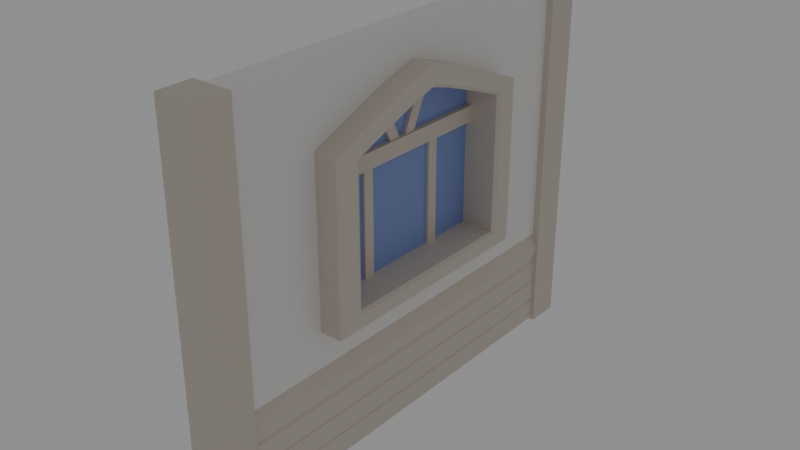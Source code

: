 # Source: Window03_house01.blend  (saved by Blender 2.90.8; exported with 4.5.12 LTS)
import bpy
from mathutils import Matrix  # noqa: F401  (used for matrix-valued properties, if any)

bpy.ops.wm.read_factory_settings(use_empty=True)
scene = bpy.context.scene
scene.name = 'Scene'

# ---- collections
col_collection = bpy.data.collections.new('Collection'); scene.collection.children.link(col_collection)

# ---- materials (node trees are filled in below, after node groups)
mat_cream_house01 = bpy.data.materials.new('Cream_House01')
mat_cream_house01.alpha_threshold = 0.0
mat_cream_house01.use_transparent_shadow = False
mat_cream_house01.line_color = (0.0, 0.0, 0.0, 1.0)
mat_lightbrown_house01 = bpy.data.materials.new('LightBrown_House01')
mat_lightbrown_house01.use_transparent_shadow = False
mat_window_house01 = bpy.data.materials.new('Window_House01')
mat_window_house01.use_transparent_shadow = False

# ---- material node trees
mat_cream_house01.use_nodes = True; mat_cream_house01.node_tree.nodes.clear()
_N = mat_cream_house01.node_tree.nodes; _L = mat_cream_house01.node_tree.links
n0 = _N.new('ShaderNodeOutputMaterial'); n0.name = 'Material Output'; n0.location = (300, 300)
n1 = _N.new('ShaderNodeBsdfPrincipled'); n1.name = 'Principled BSDF'; n1.location = (10, 300)
n1.distribution = 'GGX'
n1.subsurface_method = 'BURLEY'
n1.inputs[0].default_value = (0.8714, 0.8632, 0.8469, 1.0)
n1.inputs[2].default_value = 0.4
n1.inputs[3].default_value = 1.45
n1.inputs[27].default_value = (0.0, 0.0, 0.0, 1.0)
n1.inputs[28].default_value = 1.0
_L.new(n1.outputs[0], n0.inputs[0])
n0.is_active_output = True
mat_lightbrown_house01.use_nodes = True; mat_lightbrown_house01.node_tree.nodes.clear()
_N = mat_lightbrown_house01.node_tree.nodes; _L = mat_lightbrown_house01.node_tree.links
n0 = _N.new('ShaderNodeBsdfPrincipled'); n0.name = 'Principled BSDF'; n0.location = (10, 300)
n0.distribution = 'GGX'
n0.subsurface_method = 'BURLEY'
n0.inputs[0].default_value = (0.6724, 0.5906, 0.5149, 1.0)
n0.inputs[3].default_value = 1.45
n0.inputs[27].default_value = (0.0, 0.0, 0.0, 1.0)
n0.inputs[28].default_value = 1.0
n1 = _N.new('ShaderNodeOutputMaterial'); n1.name = 'Material Output'; n1.location = (300, 300)
_L.new(n0.outputs[0], n1.inputs[0])
n1.is_active_output = True
mat_window_house01.use_nodes = True; mat_window_house01.node_tree.nodes.clear()
_N = mat_window_house01.node_tree.nodes; _L = mat_window_house01.node_tree.links
n0 = _N.new('ShaderNodeBsdfPrincipled'); n0.name = 'Principled BSDF'; n0.location = (10, 300)
n0.distribution = 'GGX'
n0.subsurface_method = 'BURLEY'
n0.inputs[0].default_value = (0.2086, 0.3278, 0.6654, 1.0)
n0.inputs[3].default_value = 1.45
n0.inputs[27].default_value = (0.0, 0.0, 0.0, 1.0)
n0.inputs[28].default_value = 1.0
n1 = _N.new('ShaderNodeOutputMaterial'); n1.name = 'Material Output'; n1.location = (300, 300)
_L.new(n0.outputs[0], n1.inputs[0])
n1.is_active_output = True

# ---- world
world_world = bpy.data.worlds.new('World'); scene.world = world_world
world_world.use_nodes = True; world_world.node_tree.nodes.clear()
_N = world_world.node_tree.nodes; _L = world_world.node_tree.links
n0 = _N.new('ShaderNodeOutputWorld'); n0.name = 'World Output'; n0.location = (300, 300)
n1 = _N.new('ShaderNodeBackground'); n1.name = 'Background'; n1.location = (10, 300)
n1.inputs[0].default_value = (0.2529, 0.2529, 0.2529, 1.0)
_L.new(n1.outputs[0], n0.inputs[0])
n0.is_active_output = True
world_world.color = (0.05088, 0.05088, 0.05088)
world_world.use_sun_shadow = False
world_world.sun_shadow_jitter_overblur = 0.0

# ---- meshes
me_cube_016 = bpy.data.meshes.new('Cube.016')
me_cube_016.from_pydata([(-0.05107, -0.1753, 0.7551), (-0.05107, -0.4201, 1.274), (-0.05107, -0.05493, 0.7551), (-0.05107, -0.3029, 1.302), (0.05108, -0.1753, 0.7551), (0.05108, -0.4201, 1.274), (0.05108, -0.05493, 0.7551), (0.05108, -0.3029, 1.302), (-0.05107, 0.1181, 0.7551), (-0.05107, 0.3629, 1.274), (-0.05107, -0.00224, 0.7551), (-0.05107, 0.2458, 1.302), (0.05108, 0.1181, 0.7551), (0.05108, 0.3629, 1.274), (0.05108, -0.00224, 0.7551), (0.05108, 0.2458, 1.302), (0.002778, 0.009223, -0.659), (0.002778, 0.009223, 1.519), (0.002778, 1.25, -0.659), (0.002778, 1.25, 1.057), (0.002778, -1.231, -0.659), (0.002778, -1.231, 1.057), (0.002778, -0.346, 1.415), (0.002778, -0.7483, 1.259), (0.002778, -0.351, -0.659), (0.002778, -0.7547, -0.659), (0.002778, 0.7667, 1.259), (0.002778, 0.3644, 1.415), (0.002778, 0.7732, -0.659), (0.002778, 0.3695, -0.659), (-0.1449, 0.009223, 1.309), (-0.1449, 0.009223, -0.4679), (-0.1449, -0.6066, 1.101), (-0.1449, -0.7875, -0.4679), (-0.1449, -0.2152, 1.245), (-0.1449, -0.3665, -0.4679), (-0.1449, 0.2337, 1.245), (-0.1449, 0.3849, -0.4679), (-0.1449, 0.6251, 1.101), (-0.1449, 0.806, -0.4679), (-0.1449, -0.9573, -0.4679), (-0.1449, -0.9573, 0.961), (-0.1449, 0.9758, 0.961), (-0.1449, 0.9758, -0.4679), (-0.3882, -1.001, -0.498), (-0.3596, -0.9573, -0.4679), (-0.3882, -1.001, 0.9762), (-0.3596, -0.9573, 0.961), (-0.3882, 1.019, -0.498), (-0.3596, 0.9758, -0.4679), (-0.3882, 1.019, 0.9762), (-0.3596, 0.9758, 0.961), (-0.3596, 0.009223, 1.519), (-0.3882, 0.009223, 1.488), (-0.3882, 0.009223, -0.4976), (-0.3596, 0.009223, -0.4679), (-0.3882, -0.3641, -0.4977), (-0.3596, -0.3665, -0.4679), (-0.3596, -0.7875, -0.4679), (-0.3882, -0.7824, -0.4978), (-0.3882, -0.6284, 1.125), (-0.3596, -0.6066, 1.101), (-0.3596, -0.2152, 1.245), (-0.3882, -0.2348, 1.271), (-0.3882, 0.2532, 1.271), (-0.3596, 0.2337, 1.245), (-0.3596, 0.6251, 1.101), (-0.3882, 0.6468, 1.125), (-0.3882, 0.8008, -0.4978), (-0.3596, 0.806, -0.4679), (-0.3596, 0.3849, -0.4679), (-0.3882, 0.3825, -0.4977), (-0.3882, -0.7598, -0.6292), (-0.3596, -0.7547, -0.659), (-0.3596, -1.231, -0.659), (-0.3882, -1.188, -0.629), (-0.3596, -1.231, 1.057), (-0.3882, -1.188, 1.041), (-0.3882, 0.7448, 1.235), (-0.3596, 0.7667, 1.259), (-0.3596, 1.25, 1.057), (-0.3882, 1.206, 1.041), (-0.3596, 1.25, -0.659), (-0.3882, 1.207, -0.629), (-0.3882, 0.3719, -0.6293), (-0.3596, 0.3695, -0.659), (-0.3596, 0.009223, -0.659), (-0.3882, 0.009223, -0.6294), (-0.3596, -0.351, -0.659), (-0.3882, -0.3534, -0.6293), (-0.3882, -0.3263, 1.389), (-0.3596, -0.346, 1.415), (-0.3882, 0.009223, 1.34), (-0.3596, 0.009223, 1.309), (-0.3596, -0.7483, 1.259), (-0.3882, -0.7264, 1.235), (-0.3596, 0.3644, 1.415), (-0.3882, 0.3448, 1.389), (-0.3596, 0.7732, -0.659), (-0.3882, 0.7783, -0.6292), (-0.002766, 0.009223, -0.659), (-0.002766, 0.009223, 1.519), (-0.002766, 1.25, -0.659), (-0.002766, 1.25, 1.057), (-0.002766, -1.231, -0.659), (-0.002766, -1.231, 1.057), (-0.002766, -0.346, 1.415), (-0.002766, -0.7483, 1.259), (-0.002766, -0.351, -0.659), (-0.002766, -0.7547, -0.659), (-0.002766, 0.7667, 1.259), (-0.002766, 0.3644, 1.415), (-0.002766, 0.7732, -0.659), (-0.002766, 0.3695, -0.659), (0.145, 0.009223, 1.309), (0.145, 0.009223, -0.4679), (0.145, -0.6066, 1.101), (0.145, -0.7875, -0.4679), (0.145, -0.2152, 1.245), (0.145, -0.3665, -0.4679), (0.145, 0.2337, 1.245), (0.145, 0.3849, -0.4679), (0.145, 0.6251, 1.101), (0.145, 0.806, -0.4679), (0.145, -0.9573, -0.4679), (0.145, -0.9573, 0.961), (0.145, 0.9758, 0.961), (0.145, 0.9758, -0.4679), (0.3882, -1.001, -0.498), (0.3596, -0.9573, -0.4679), (0.3882, -1.001, 0.9762), (0.3596, -0.9573, 0.961), (0.3882, 1.019, -0.498), (0.3596, 0.9758, -0.4679), (0.3882, 1.019, 0.9762), (0.3596, 0.9758, 0.961), (0.3596, 0.009223, 1.519), (0.3882, 0.009223, 1.488), (0.3882, 0.009223, -0.4976), (0.3596, 0.009223, -0.4679), (0.3882, -0.3641, -0.4977), (0.3596, -0.3665, -0.4679), (0.3596, -0.7875, -0.4679), (0.3882, -0.7824, -0.4978), (0.3882, -0.6284, 1.125), (0.3596, -0.6066, 1.101), (0.3596, -0.2152, 1.245), (0.3882, -0.2348, 1.271), (0.3882, 0.2532, 1.271), (0.3596, 0.2337, 1.245), (0.3596, 0.6251, 1.101), (0.3882, 0.6468, 1.125), (0.3882, 0.8008, -0.4978), (0.3596, 0.806, -0.4679), (0.3596, 0.3849, -0.4679), (0.3882, 0.3825, -0.4977), (0.3882, -0.7598, -0.6292), (0.3596, -0.7547, -0.659), (0.3596, -1.231, -0.659), (0.3882, -1.188, -0.629), (0.3596, -1.231, 1.057), (0.3882, -1.188, 1.041), (0.3882, 0.7448, 1.235), (0.3596, 0.7667, 1.259), (0.3596, 1.25, 1.057), (0.3882, 1.206, 1.041), (0.3596, 1.25, -0.659), (0.3882, 1.207, -0.629), (0.3882, 0.3719, -0.6293), (0.3596, 0.3695, -0.659), (0.3596, 0.009223, -0.659), (0.3882, 0.009223, -0.6294), (0.3596, -0.351, -0.659), (0.3882, -0.3534, -0.6293), (0.3882, -0.3263, 1.389), (0.3596, -0.346, 1.415), (0.3882, 0.009223, 1.34), (0.3596, 0.009223, 1.309), (0.3596, -0.7483, 1.259), (0.3882, -0.7264, 1.235), (0.3596, 0.3644, 1.415), (0.3882, 0.3448, 1.389), (0.3596, 0.7732, -0.659), (0.3882, 0.7783, -0.6292), (-0.04371, -0.5392, -0.5861), (-0.04371, -0.5392, 0.7038), (-0.04371, -0.424, -0.5861), (-0.04371, -0.424, 0.7038), (0.04372, -0.5392, -0.5861), (0.04372, -0.5392, 0.7038), (0.04372, -0.424, -0.5861), (0.04372, -0.424, 0.7038), (-0.04371, 0.482, -0.5861), (-0.04371, 0.482, 0.7038), (-0.04371, 0.3669, -0.5861), (-0.04371, 0.3669, 0.7038), (0.04372, 0.482, -0.5861), (0.04372, 0.482, 0.7038), (0.04372, 0.3669, -0.5861), (0.04372, 0.3669, 0.7038), (-0.07036, -1.055, 0.6243), (-0.07036, -1.055, 0.7886), (-0.07036, 0.9981, 0.6243), (-0.07036, 0.9981, 0.7886), (0.07037, -1.055, 0.6243), (0.07037, -1.055, 0.7886), (0.07037, 0.9981, 0.6243), (0.07037, 0.9981, 0.7886), (-0.009566, -1.135, -0.5553), (-0.009566, -1.135, 1.403), (-0.009566, 1.077, -0.5553), (-0.009566, 1.077, 1.403), (0.01273, -1.135, -0.5553), (0.01273, -1.135, 1.403), (0.01273, 1.077, -0.5553), (0.01273, 1.077, 1.403), (0.002778, 0.009223, -0.659), (0.002778, 0.009223, 1.519), (0.002778, 1.25, -0.659), (0.002778, 1.25, 1.057), (0.002778, -1.231, -0.659), (0.002778, -1.231, 1.057), (0.002778, -0.346, 1.415), (0.002778, -0.7483, 1.259), (0.002778, -0.351, -0.659), (0.002778, -0.7547, -0.659), (0.002778, 0.7667, 1.259), (0.002778, 0.3644, 1.415), (0.002778, 0.7732, -0.659), (0.002778, 0.3695, -0.659), (-0.002766, 0.009223, -0.659), (-0.002766, 0.009223, 1.519), (-0.002766, 1.25, -0.659), (-0.002766, 1.25, 1.057), (-0.002766, -1.231, -0.659), (-0.002766, -1.231, 1.057), (-0.002766, -0.346, 1.415), (-0.002766, -0.7483, 1.259), (-0.002766, -0.351, -0.659), (-0.002766, -0.7547, -0.659), (-0.002766, 0.7667, 1.259), (-0.002766, 0.3644, 1.415), (-0.002766, 0.7732, -0.659), (-0.002766, 0.3695, -0.659), (-0.13, -2.213, -2.075), (-0.13, -2.213, 1.83), (0.13, -2.213, -2.075), (0.13, -2.213, 1.83), (-0.13, -2.213, -1.03), (0.13, -2.213, -1.03), (-0.13, -2.213, -1.366), (0.13, -2.213, -1.366), (0.1831, -2.213, -1.193), (-0.1831, -2.213, -1.193), (-0.1485, -2.213, -1.366), (0.1485, -2.213, -1.366), (-0.13, 2.155, -2.075), (-0.13, 2.155, 1.83), (0.13, 2.155, -2.075), (0.13, 2.155, 1.83), (-0.13, 2.155, -1.03), (0.13, 2.155, -1.03), (-0.13, 2.155, -1.366), (0.13, 2.155, -1.366), (0.1831, 2.155, -1.193), (-0.1831, 2.155, -1.193), (-0.1485, 2.155, -1.366), (0.1485, 2.155, -1.366), (0.13, -2.213, -1.603), (0.13, -2.213, -1.839), (0.13, 2.155, -1.603), (0.13, 2.155, -1.839), (-0.13, -2.213, -1.603), (-0.13, -2.213, -1.839), (-0.13, 2.155, -1.603), (-0.13, 2.155, -1.839), (0.1638, -2.213, -1.603), (0.1638, 2.155, -1.603), (0.1683, -2.213, -1.839), (0.1683, 2.155, -1.839), (0.1709, -2.213, -2.075), (0.1709, 2.155, -2.075), (0.1458, 2.155, -1.366), (0.1638, 2.155, -1.384), (0.1638, -2.213, -1.384), (0.1458, -2.213, -1.366), (0.1683, -2.213, -1.621), (0.1503, -2.213, -1.603), (0.1503, 2.155, -1.603), (0.1683, 2.155, -1.621), (0.1709, -2.213, -1.857), (0.1529, -2.213, -1.839), (0.1529, 2.155, -1.839), (0.1709, 2.155, -1.857), (-0.1491, -2.213, -1.603), (-0.1491, 2.155, -1.603), (-0.1535, -2.213, -1.839), (-0.1535, 2.155, -1.839), (-0.1635, -2.213, -2.075), (-0.1635, 2.155, -2.075), (-0.13, -2.213, -1.366), (-0.1491, -2.213, -1.388), (-0.1491, 2.155, -1.388), (-0.13, 2.155, -1.366), (-0.1318, -2.213, -1.603), (-0.1535, -2.213, -1.624), (-0.1535, 2.155, -1.624), (-0.1318, 2.155, -1.603), (-0.1417, -2.213, -1.839), (-0.1635, -2.213, -1.86), (-0.1635, 2.155, -1.86), (-0.1417, 2.155, -1.839), (0.13, 0.3644, 1.415), (0.13, 0.009223, 1.519), (0.13, -0.346, 1.415), (-0.13, 0.009223, 1.519), (-0.13, 0.3644, 1.415), (-0.13, -0.346, 1.415), (0.13, 0.7667, 1.259), (-0.13, 0.7667, 1.259), (0.13, -0.7483, 1.259), (-0.13, -0.7483, 1.259), (0.13, 1.25, 1.057), (0.13, -1.231, 1.057), (-0.13, 1.25, 1.057), (-0.13, -1.231, 1.057), (0.13, -1.231, -0.659), (0.13, 1.25, -0.659), (-0.13, 1.25, -0.4372), (-0.13, 1.25, -0.659), (-0.13, -1.231, -0.659), (0.13, 0.7732, -0.659), (-0.13, 0.7732, -0.659), (0.13, 0.3695, -0.659), (-0.13, 0.3695, -0.659), (0.13, 0.009223, -0.659), (-0.13, 0.009223, -0.659), (0.13, -0.351, -0.659), (-0.13, -0.351, -0.659), (0.13, -0.7547, -0.659), (-0.13, -0.7547, -0.659), (-0.2148, 2.118, -2.109), (-0.2148, 2.118, 1.846), (-0.2148, 2.482, -2.109), (-0.2148, 2.482, 1.846), (0.1994, 2.118, -2.109), (0.1994, 2.118, 1.846), (0.1994, 2.482, -2.109), (0.1994, 2.482, 1.846), (-0.2148, -2.118, -2.109), (-0.2148, -2.118, 1.846), (-0.2148, -2.482, -2.109), (-0.2148, -2.482, 1.846), (0.1994, -2.118, -2.109), (0.1994, -2.118, 1.846), (0.1994, -2.482, -2.109), (0.1994, -2.482, 1.846)], [], [(0, 1, 3, 2), (2, 3, 7, 6), (6, 7, 5, 4), (4, 5, 1, 0), (2, 6, 4, 0), (7, 3, 1, 5), (8, 10, 11, 9), (10, 14, 15, 11), (14, 12, 13, 15), (12, 8, 9, 13), (10, 8, 12, 14), (15, 13, 9, 11), (56, 54, 87, 89), (98, 28, 29, 85), (68, 48, 83, 99), (23, 94, 76, 21), (57, 58, 33, 35), (19, 80, 79, 26), (54, 71, 84, 87), (88, 24, 25, 73), (67, 64, 97, 78), (82, 18, 28, 98), (22, 91, 94, 23), (20, 21, 76, 74), (64, 92, 53, 97), (26, 79, 96, 27), (82, 80, 19, 18), (85, 29, 16, 86), (86, 16, 24, 88), (48, 50, 81, 83), (65, 66, 38, 36), (45, 47, 41, 40), (47, 61, 32, 41), (17, 52, 91, 22), (49, 69, 39, 43), (55, 57, 35, 31), (70, 55, 31, 37), (27, 96, 52, 17), (61, 62, 34, 32), (51, 49, 43, 42), (62, 93, 30, 34), (92, 63, 90, 53), (69, 70, 37, 39), (66, 51, 42, 38), (73, 25, 20, 74), (71, 68, 99, 84), (93, 65, 36, 30), (59, 56, 89, 72), (44, 59, 72, 75), (60, 46, 77, 95), (46, 44, 75, 77), (63, 60, 95, 90), (50, 67, 78, 81), (73, 74, 75, 72), (74, 76, 77, 75), (79, 80, 81, 78), (80, 82, 83, 81), (85, 86, 87, 84), (86, 88, 89, 87), (91, 52, 53, 90), (88, 73, 72, 89), (76, 94, 95, 77), (94, 91, 90, 95), (52, 96, 97, 53), (96, 79, 78, 97), (82, 98, 99, 83), (98, 85, 84, 99), (59, 44, 45, 58), (44, 46, 47, 45), (67, 50, 51, 66), (50, 48, 49, 51), (71, 54, 55, 70), (54, 56, 57, 55), (63, 92, 93, 62), (56, 59, 58, 57), (46, 60, 61, 47), (60, 63, 62, 61), (92, 64, 65, 93), (64, 67, 66, 65), (48, 68, 69, 49), (68, 71, 70, 69), (58, 45, 40, 33), (140, 173, 171, 138), (182, 169, 113, 112), (152, 183, 167, 132), (107, 105, 160, 178), (141, 119, 117, 142), (103, 110, 163, 164), (138, 171, 168, 155), (172, 157, 109, 108), (151, 162, 181, 148), (166, 182, 112, 102), (106, 107, 178, 175), (104, 158, 160, 105), (148, 181, 137, 176), (110, 111, 180, 163), (166, 102, 103, 164), (169, 170, 100, 113), (170, 172, 108, 100), (132, 167, 165, 134), (149, 120, 122, 150), (129, 124, 125, 131), (131, 125, 116, 145), (101, 106, 175, 136), (133, 127, 123, 153), (139, 115, 119, 141), (154, 121, 115, 139), (111, 101, 136, 180), (145, 116, 118, 146), (135, 126, 127, 133), (146, 118, 114, 177), (176, 137, 174, 147), (153, 123, 121, 154), (150, 122, 126, 135), (157, 158, 104, 109), (155, 168, 183, 152), (177, 114, 120, 149), (143, 156, 173, 140), (128, 159, 156, 143), (144, 179, 161, 130), (130, 161, 159, 128), (147, 174, 179, 144), (134, 165, 162, 151), (157, 156, 159, 158), (158, 159, 161, 160), (163, 162, 165, 164), (164, 165, 167, 166), (169, 168, 171, 170), (170, 171, 173, 172), (175, 174, 137, 136), (172, 173, 156, 157), (160, 161, 179, 178), (178, 179, 174, 175), (136, 137, 181, 180), (180, 181, 162, 163), (166, 167, 183, 182), (182, 183, 168, 169), (143, 142, 129, 128), (128, 129, 131, 130), (151, 150, 135, 134), (134, 135, 133, 132), (155, 154, 139, 138), (138, 139, 141, 140), (147, 146, 177, 176), (140, 141, 142, 143), (130, 131, 145, 144), (144, 145, 146, 147), (176, 177, 149, 148), (148, 149, 150, 151), (132, 133, 153, 152), (152, 153, 154, 155), (142, 117, 124, 129), (117, 119, 35, 33), (119, 115, 31, 35), (115, 121, 37, 31), (121, 123, 39, 37), (123, 127, 43, 39), (127, 126, 42, 43), (126, 122, 38, 42), (122, 120, 36, 38), (120, 114, 30, 36), (114, 118, 34, 30), (118, 116, 32, 34), (116, 125, 41, 32), (125, 124, 40, 41), (124, 117, 33, 40), (184, 185, 187, 186), (186, 187, 191, 190), (190, 191, 189, 188), (188, 189, 185, 184), (186, 190, 188, 184), (191, 187, 185, 189), (192, 194, 195, 193), (194, 198, 199, 195), (198, 196, 197, 199), (196, 192, 193, 197), (194, 192, 196, 198), (199, 197, 193, 195), (200, 201, 203, 202), (202, 203, 207, 206), (206, 207, 205, 204), (204, 205, 201, 200), (202, 206, 204, 200), (207, 203, 201, 205), (208, 209, 211, 210), (210, 211, 215, 214), (214, 215, 213, 212), (212, 213, 209, 208), (210, 214, 212, 208), (215, 211, 209, 213), (223, 221, 325, 321), (219, 226, 319, 324), (222, 223, 321, 317), (220, 330, 325, 221), (226, 227, 316, 319), (217, 222, 317, 315), (227, 217, 315, 316), (237, 320, 323, 235), (233, 322, 318, 240), (236, 314, 320, 237), (234, 235, 323, 326), (240, 318, 312, 241), (231, 313, 314, 236), (241, 312, 313, 231), (254, 253, 265, 266), (247, 249, 326, 323, 320, 314, 313, 312, 318, 322, 259), (248, 245, 325, 330, 340, 338, 336, 334, 332, 329, 328, 260), (244, 246, 269, 268, 251, 255, 252, 249, 247, 245, 248, 253, 254, 250, 272, 273), (274, 272, 294, 295), (252, 255, 267, 264), (246, 244, 256, 258), (253, 248, 260, 265), (249, 252, 264, 261), (258, 271, 292, 293, 281), (250, 254, 266, 262), (255, 251, 263, 267), (245, 247, 259, 257), (256, 275, 274, 262, 266, 265, 260, 257, 259, 261, 264, 267, 263, 270, 271, 258), (251, 268, 276, 284, 285), (290, 280, 281, 293), (274, 275, 297, 306, 307), (270, 263, 282, 283, 277), (268, 270, 277, 276), (263, 251, 285, 282), (268, 269, 278, 286, 287), (270, 268, 287, 288), (286, 278, 279, 289), (271, 270, 288, 289, 279), (269, 271, 279, 278), (271, 269, 291, 292), (246, 258, 281, 280), (269, 246, 280, 290, 291), (282, 285, 284, 283), (286, 289, 288, 287), (290, 293, 292, 291), (284, 276, 277, 283), (272, 250, 300, 301, 294), (294, 301, 302, 295), (273, 272, 304, 305, 296), (262, 274, 295, 302, 303), (272, 274, 307, 304), (244, 273, 308, 309, 298), (296, 305, 306, 297), (275, 273, 296, 297), (273, 275, 311, 308), (275, 256, 299, 310, 311), (298, 309, 310, 299), (256, 244, 298, 299), (300, 303, 302, 301), (304, 307, 306, 305), (308, 311, 310, 309), (250, 262, 303, 300), (260, 328, 324, 319, 316, 315, 317, 321, 325, 245, 257), (337, 238, 239, 339), (327, 232, 242, 331), (340, 225, 224, 338), (333, 243, 230, 335), (330, 220, 225, 340), (338, 224, 216, 336), (336, 216, 229, 334), (335, 230, 238, 337), (339, 239, 234, 326), (331, 242, 243, 333), (259, 322, 327, 331, 333, 335, 337, 339, 326, 249, 261), (332, 228, 218, 329), (322, 233, 232, 327), (334, 229, 228, 332), (329, 218, 219, 324, 328), (341, 342, 344, 343), (343, 344, 348, 347), (347, 348, 346, 345), (345, 346, 342, 341), (343, 347, 345, 341), (348, 344, 342, 346), (349, 351, 352, 350), (351, 355, 356, 352), (355, 353, 354, 356), (353, 349, 350, 354), (351, 349, 353, 355), (356, 354, 350, 352)])
me_cube_016.polygons.foreach_set('material_index', [1, 1, 1, 1, 1, 1, 1, 1, 1, 1, 1, 1, 1, 1, 1, 1, 1, 1, 1, 1, 1, 1, 1, 1, 1, 1, 1, 1, 1, 1, 1, 1, 1, 1, 1, 1, 1, 1, 1, 1, 1, 1, 1, 1, 1, 1, 1, 1, 1, 1, 1, 1, 1, 1, 1, 1, 1, 1, 1, 1, 1, 1, 1, 1, 1, 1, 1, 1, 1, 1, 1, 1, 1, 1, 1, 1, 1, 1, 1, 1, 1, 1, 1, 1, 1, 1, 1, 1, 1, 1, 1, 1, 1, 1, 1, 1, 1, 1, 1, 1, 1, 1, 1, 1, 1, 1, 1, 1, 1, 1, 1, 1, 1, 1, 1, 1, 1, 1, 1, 1, 1, 1, 1, 1, 1, 1, 1, 1, 1, 1, 1, 1, 1, 1, 1, 1, 1, 1, 1, 1, 1, 1, 1, 1, 1, 1, 1, 1, 1, 1, 1, 1, 1, 1, 1, 1, 1, 1, 1, 1, 1, 1, 1, 1, 1, 1, 1, 1, 1, 1, 1, 1, 1, 1, 1, 1, 1, 1, 1, 1, 1, 1, 1, 1, 2, 2, 2, 2, 2, 2, 0, 0, 0, 0, 0, 0, 0, 0, 0, 0, 0, 0, 0, 0, 1, 0, 0, 0, 1, 1, 1, 1, 1, 0, 1, 1, 0, 0, 0, 1, 0, 0, 1, 1, 0, 1, 1, 0, 1, 1, 1, 0, 1, 1, 1, 1, 0, 1, 0, 0, 1, 0, 1, 1, 1, 0, 1, 1, 1, 1, 1, 1, 0, 0, 0, 0, 0, 0, 0, 0, 0, 0, 0, 0, 0, 0, 0, 0, 1, 1, 1, 1, 1, 1, 1, 1, 1, 1, 1, 1])
_uv = me_cube_016.uv_layers.new(name='UVMap')
_uv.uv.foreach_set('vector', [0.375, 0.0, 0.625, 0.0, 0.625, 0.25, 0.375, 0.25, 0.375, 0.25, 0.625, 0.25, 0.625, 0.5, 0.375, 0.5, 0.375, 0.5, 0.625, 0.5, 0.625, 0.75, 0.375, 0.75, 0.375, 0.75, 0.625, 0.75, 0.625, 1.0, 0.375, 1.0, 0.125, 0.5, 0.375, 0.5, 0.375, 0.75, 0.125, 0.75, 0.625, 0.5, 0.875, 0.5, 0.875, 0.75, 0.625, 0.75, 0.375, 0.0, 0.375, 0.25, 0.625, 0.25, 0.625, 0.0, 0.375, 0.25, 0.375, 0.5, 0.625, 0.5, 0.625, 0.25, 0.375, 0.5, 0.375, 0.75, 0.625, 0.75, 0.625, 0.5, 0.375, 0.75, 0.375, 1.0, 0.625, 1.0, 0.625, 0.75, 0.125, 0.5, 0.125, 0.75, 0.375, 0.75, 0.375, 0.5, 0.625, 0.5, 0.625, 0.75, 0.875, 0.75, 0.875, 0.5, 0.3945, 0.08329, 0.3935, 0.125, 0.3784, 0.125, 0.3786, 0.08333, 0.1316, 0.5417, 0.25, 0.5417, 0.25, 0.5833, 0.1316, 0.5833, 0.396, 0.2084, 0.3967, 0.2248, 0.3791, 0.2453, 0.3789, 0.2083, 0.75, 0.7083, 0.8684, 0.7083, 0.8684, 0.75, 0.75, 0.75, 0.398, 0.08329, 0.3999, 0.0416, 0.3999, 0.0416, 0.398, 0.08329, 0.75, 0.5, 0.8684, 0.5, 0.8684, 0.5417, 0.75, 0.5417, 0.3935, 0.125, 0.3945, 0.1667, 0.3786, 0.1667, 0.3784, 0.125, 0.1316, 0.6667, 0.25, 0.6667, 0.25, 0.7083, 0.1316, 0.7083, 0.6014, 0.1936, 0.6027, 0.1543, 0.6211, 0.1645, 0.6207, 0.2057, 0.1316, 0.5, 0.25, 0.5, 0.25, 0.5417, 0.1316, 0.5417, 0.75, 0.6667, 0.8684, 0.6667, 0.8684, 0.7083, 0.75, 0.7083, 0.375, 0.875, 0.625, 0.875, 0.625, 0.9934, 0.375, 0.9934, 0.6027, 0.1543, 0.6044, 0.125, 0.6214, 0.125, 0.6211, 0.1645, 0.75, 0.5417, 0.8684, 0.5417, 0.8684, 0.5833, 0.75, 0.5833, 0.375, 0.2566, 0.625, 0.2566, 0.625, 0.375, 0.375, 0.375, 0.1316, 0.5833, 0.25, 0.5833, 0.25, 0.625, 0.1316, 0.625, 0.1316, 0.625, 0.25, 0.625, 0.25, 0.6667, 0.1316, 0.6667, 0.3967, 0.2248, 0.5983, 0.2252, 0.62, 0.2453, 0.3791, 0.2453, 0.5988, 0.1521, 0.5971, 0.191, 0.5971, 0.191, 0.5988, 0.1521, 0.4008, 0.02988, 0.5932, 0.02953, 0.5932, 0.02953, 0.4008, 0.02988, 0.5932, 0.02953, 0.5971, 0.05903, 0.5971, 0.05903, 0.5932, 0.02953, 0.75, 0.625, 0.8684, 0.625, 0.8684, 0.6667, 0.75, 0.6667, 0.4008, 0.2201, 0.3999, 0.2084, 0.3999, 0.2084, 0.4008, 0.2201, 0.3969, 0.125, 0.398, 0.08329, 0.398, 0.08329, 0.3969, 0.125, 0.398, 0.1667, 0.3969, 0.125, 0.3969, 0.125, 0.398, 0.1667, 0.75, 0.5833, 0.8684, 0.5833, 0.8684, 0.625, 0.75, 0.625, 0.5971, 0.05903, 0.5988, 0.09788, 0.5988, 0.09788, 0.5971, 0.05903, 0.5932, 0.2205, 0.4008, 0.2201, 0.4008, 0.2201, 0.5932, 0.2205, 0.5988, 0.09788, 0.6008, 0.125, 0.6008, 0.125, 0.5988, 0.09788, 0.6044, 0.125, 0.6027, 0.0957, 0.6211, 0.08552, 0.6214, 0.125, 0.3999, 0.2084, 0.398, 0.1667, 0.398, 0.1667, 0.3999, 0.2084, 0.5971, 0.191, 0.5932, 0.2205, 0.5932, 0.2205, 0.5971, 0.191, 0.1316, 0.7083, 0.25, 0.7083, 0.25, 0.75, 0.1316, 0.75, 0.3945, 0.1667, 0.396, 0.2084, 0.3789, 0.2083, 0.3786, 0.1667, 0.6008, 0.125, 0.5988, 0.1521, 0.5988, 0.1521, 0.6008, 0.125, 0.396, 0.04161, 0.3945, 0.08329, 0.3786, 0.08333, 0.3789, 0.04166, 0.3967, 0.02517, 0.396, 0.04161, 0.3789, 0.04166, 0.3791, 0.004692, 0.6014, 0.05636, 0.5983, 0.02484, 0.62, 0.004674, 0.6207, 0.04435, 0.5983, 0.02484, 0.3967, 0.02517, 0.3791, 0.004692, 0.62, 0.004674, 0.6027, 0.0957, 0.6014, 0.05636, 0.6207, 0.04435, 0.6211, 0.08552, 0.5983, 0.2252, 0.6014, 0.1936, 0.6207, 0.2057, 0.62, 0.2453, 0.375, 0.04167, 0.375, 0.0, 0.3791, 0.004692, 0.3789, 0.04166, 0.375, 0.0, 0.625, 0.0, 0.62, 0.004674, 0.3791, 0.004692, 0.625, 0.2083, 0.625, 0.25, 0.62, 0.2453, 0.6207, 0.2057, 0.625, 0.2566, 0.375, 0.2566, 0.3791, 0.2453, 0.62, 0.2453, 0.375, 0.1667, 0.375, 0.125, 0.3784, 0.125, 0.3786, 0.1667, 0.375, 0.125, 0.375, 0.08333, 0.3786, 0.08333, 0.3784, 0.125, 0.625, 0.08333, 0.625, 0.125, 0.6214, 0.125, 0.6211, 0.08552, 0.375, 0.08333, 0.375, 0.04167, 0.3789, 0.04166, 0.3786, 0.08333, 0.625, 0.0, 0.625, 0.04167, 0.6207, 0.04435, 0.62, 0.004674, 0.625, 0.04167, 0.625, 0.08333, 0.6211, 0.08552, 0.6207, 0.04435, 0.625, 0.125, 0.625, 0.1667, 0.6211, 0.1645, 0.6214, 0.125, 0.625, 0.1667, 0.625, 0.2083, 0.6207, 0.2057, 0.6211, 0.1645, 0.375, 0.25, 0.375, 0.2083, 0.3789, 0.2083, 0.3791, 0.2453, 0.375, 0.2083, 0.375, 0.1667, 0.3786, 0.1667, 0.3789, 0.2083, 0.396, 0.04161, 0.3967, 0.02517, 0.4008, 0.02988, 0.3999, 0.0416, 0.3967, 0.02517, 0.5983, 0.02484, 0.5932, 0.02953, 0.4008, 0.02988, 0.6014, 0.1936, 0.5983, 0.2252, 0.5932, 0.2205, 0.5971, 0.191, 0.5983, 0.2252, 0.3967, 0.2248, 0.4008, 0.2201, 0.5932, 0.2205, 0.3945, 0.1667, 0.3935, 0.125, 0.3969, 0.125, 0.398, 0.1667, 0.3935, 0.125, 0.3945, 0.08329, 0.398, 0.08329, 0.3969, 0.125, 0.6027, 0.0957, 0.6044, 0.125, 0.6008, 0.125, 0.5988, 0.09788, 0.3945, 0.08329, 0.396, 0.04161, 0.3999, 0.0416, 0.398, 0.08329, 0.5983, 0.02484, 0.6014, 0.05636, 0.5971, 0.05903, 0.5932, 0.02953, 0.6014, 0.05636, 0.6027, 0.0957, 0.5988, 0.09788, 0.5971, 0.05903, 0.6044, 0.125, 0.6027, 0.1543, 0.5988, 0.1521, 0.6008, 0.125, 0.6027, 0.1543, 0.6014, 0.1936, 0.5971, 0.191, 0.5988, 0.1521, 0.3967, 0.2248, 0.396, 0.2084, 0.3999, 0.2084, 0.4008, 0.2201, 0.396, 0.2084, 0.3945, 0.1667, 0.398, 0.1667, 0.3999, 0.2084, 0.3999, 0.0416, 0.4008, 0.02988, 0.4008, 0.02988, 0.3999, 0.0416, 0.3945, 0.08329, 0.3786, 0.08333, 0.3784, 0.125, 0.3935, 0.125, 0.1316, 0.5417, 0.1316, 0.5833, 0.25, 0.5833, 0.25, 0.5417, 0.396, 0.2084, 0.3789, 0.2083, 0.3791, 0.2453, 0.3967, 0.2248, 0.75, 0.7083, 0.75, 0.75, 0.8684, 0.75, 0.8684, 0.7083, 0.398, 0.08329, 0.398, 0.08329, 0.3999, 0.0416, 0.3999, 0.0416, 0.75, 0.5, 0.75, 0.5417, 0.8684, 0.5417, 0.8684, 0.5, 0.3935, 0.125, 0.3784, 0.125, 0.3786, 0.1667, 0.3945, 0.1667, 0.1316, 0.6667, 0.1316, 0.7083, 0.25, 0.7083, 0.25, 0.6667, 0.6014, 0.1936, 0.6207, 0.2057, 0.6211, 0.1645, 0.6027, 0.1543, 0.1316, 0.5, 0.1316, 0.5417, 0.25, 0.5417, 0.25, 0.5, 0.75, 0.6667, 0.75, 0.7083, 0.8684, 0.7083, 0.8684, 0.6667, 0.375, 0.875, 0.375, 0.9934, 0.625, 0.9934, 0.625, 0.875, 0.6027, 0.1543, 0.6211, 0.1645, 0.6214, 0.125, 0.6044, 0.125, 0.75, 0.5417, 0.75, 0.5833, 0.8684, 0.5833, 0.8684, 0.5417, 0.375, 0.2566, 0.375, 0.375, 0.625, 0.375, 0.625, 0.2566, 0.1316, 0.5833, 0.1316, 0.625, 0.25, 0.625, 0.25, 0.5833, 0.1316, 0.625, 0.1316, 0.6667, 0.25, 0.6667, 0.25, 0.625, 0.3967, 0.2248, 0.3791, 0.2453, 0.62, 0.2453, 0.5983, 0.2252, 0.5988, 0.1521, 0.5988, 0.1521, 0.5971, 0.191, 0.5971, 0.191, 0.4008, 0.02988, 0.4008, 0.02988, 0.5932, 0.02953, 0.5932, 0.02953, 0.5932, 0.02953, 0.5932, 0.02953, 0.5971, 0.05903, 0.5971, 0.05903, 0.75, 0.625, 0.75, 0.6667, 0.8684, 0.6667, 0.8684, 0.625, 0.4008, 0.2201, 0.4008, 0.2201, 0.3999, 0.2084, 0.3999, 0.2084, 0.3969, 0.125, 0.3969, 0.125, 0.398, 0.08329, 0.398, 0.08329, 0.398, 0.1667, 0.398, 0.1667, 0.3969, 0.125, 0.3969, 0.125, 0.75, 0.5833, 0.75, 0.625, 0.8684, 0.625, 0.8684, 0.5833, 0.5971, 0.05903, 0.5971, 0.05903, 0.5988, 0.09788, 0.5988, 0.09788, 0.5932, 0.2205, 0.5932, 0.2205, 0.4008, 0.2201, 0.4008, 0.2201, 0.5988, 0.09788, 0.5988, 0.09788, 0.6008, 0.125, 0.6008, 0.125, 0.6044, 0.125, 0.6214, 0.125, 0.6211, 0.08552, 0.6027, 0.0957, 0.3999, 0.2084, 0.3999, 0.2084, 0.398, 0.1667, 0.398, 0.1667, 0.5971, 0.191, 0.5971, 0.191, 0.5932, 0.2205, 0.5932, 0.2205, 0.1316, 0.7083, 0.1316, 0.75, 0.25, 0.75, 0.25, 0.7083, 0.3945, 0.1667, 0.3786, 0.1667, 0.3789, 0.2083, 0.396, 0.2084, 0.6008, 0.125, 0.6008, 0.125, 0.5988, 0.1521, 0.5988, 0.1521, 0.396, 0.04161, 0.3789, 0.04166, 0.3786, 0.08333, 0.3945, 0.08329, 0.3967, 0.02517, 0.3791, 0.004692, 0.3789, 0.04166, 0.396, 0.04161, 0.6014, 0.05636, 0.6207, 0.04435, 0.62, 0.004674, 0.5983, 0.02484, 0.5983, 0.02484, 0.62, 0.004674, 0.3791, 0.004692, 0.3967, 0.02517, 0.6027, 0.0957, 0.6211, 0.08552, 0.6207, 0.04435, 0.6014, 0.05636, 0.5983, 0.2252, 0.62, 0.2453, 0.6207, 0.2057, 0.6014, 0.1936, 0.375, 0.04167, 0.3789, 0.04166, 0.3791, 0.004692, 0.375, 0.0, 0.375, 0.0, 0.3791, 0.004692, 0.62, 0.004674, 0.625, 0.0, 0.625, 0.2083, 0.6207, 0.2057, 0.62, 0.2453, 0.625, 0.25, 0.625, 0.2566, 0.62, 0.2453, 0.3791, 0.2453, 0.375, 0.2566, 0.375, 0.1667, 0.3786, 0.1667, 0.3784, 0.125, 0.375, 0.125, 0.375, 0.125, 0.3784, 0.125, 0.3786, 0.08333, 0.375, 0.08333, 0.625, 0.08333, 0.6211, 0.08552, 0.6214, 0.125, 0.625, 0.125, 0.375, 0.08333, 0.3786, 0.08333, 0.3789, 0.04166, 0.375, 0.04167, 0.625, 0.0, 0.62, 0.004674, 0.6207, 0.04435, 0.625, 0.04167, 0.625, 0.04167, 0.6207, 0.04435, 0.6211, 0.08552, 0.625, 0.08333, 0.625, 0.125, 0.6214, 0.125, 0.6211, 0.1645, 0.625, 0.1667, 0.625, 0.1667, 0.6211, 0.1645, 0.6207, 0.2057, 0.625, 0.2083, 0.375, 0.25, 0.3791, 0.2453, 0.3789, 0.2083, 0.375, 0.2083, 0.375, 0.2083, 0.3789, 0.2083, 0.3786, 0.1667, 0.375, 0.1667, 0.396, 0.04161, 0.3999, 0.0416, 0.4008, 0.02988, 0.3967, 0.02517, 0.3967, 0.02517, 0.4008, 0.02988, 0.5932, 0.02953, 0.5983, 0.02484, 0.6014, 0.1936, 0.5971, 0.191, 0.5932, 0.2205, 0.5983, 0.2252, 0.5983, 0.2252, 0.5932, 0.2205, 0.4008, 0.2201, 0.3967, 0.2248, 0.3945, 0.1667, 0.398, 0.1667, 0.3969, 0.125, 0.3935, 0.125, 0.3935, 0.125, 0.3969, 0.125, 0.398, 0.08329, 0.3945, 0.08329, 0.6027, 0.0957, 0.5988, 0.09788, 0.6008, 0.125, 0.6044, 0.125, 0.3945, 0.08329, 0.398, 0.08329, 0.3999, 0.0416, 0.396, 0.04161, 0.5983, 0.02484, 0.5932, 0.02953, 0.5971, 0.05903, 0.6014, 0.05636, 0.6014, 0.05636, 0.5971, 0.05903, 0.5988, 0.09788, 0.6027, 0.0957, 0.6044, 0.125, 0.6008, 0.125, 0.5988, 0.1521, 0.6027, 0.1543, 0.6027, 0.1543, 0.5988, 0.1521, 0.5971, 0.191, 0.6014, 0.1936, 0.3967, 0.2248, 0.4008, 0.2201, 0.3999, 0.2084, 0.396, 0.2084, 0.396, 0.2084, 0.3999, 0.2084, 0.398, 0.1667, 0.3945, 0.1667, 0.3999, 0.0416, 0.3999, 0.0416, 0.4008, 0.02988, 0.4008, 0.02988, 0.3999, 0.0416, 0.398, 0.08329, 0.398, 0.08329, 0.3999, 0.0416, 0.398, 0.08329, 0.3969, 0.125, 0.3969, 0.125, 0.398, 0.08329, 0.3969, 0.125, 0.398, 0.1667, 0.398, 0.1667, 0.3969, 0.125, 0.398, 0.1667, 0.3999, 0.2084, 0.3999, 0.2084, 0.398, 0.1667, 0.3999, 0.2084, 0.4008, 0.2201, 0.4008, 0.2201, 0.3999, 0.2084, 0.4008, 0.2201, 0.5932, 0.2205, 0.5932, 0.2205, 0.4008, 0.2201, 0.5932, 0.2205, 0.5971, 0.191, 0.5971, 0.191, 0.5932, 0.2205, 0.5971, 0.191, 0.5988, 0.1521, 0.5988, 0.1521, 0.5971, 0.191, 0.5988, 0.1521, 0.6008, 0.125, 0.6008, 0.125, 0.5988, 0.1521, 0.6008, 0.125, 0.5988, 0.09788, 0.5988, 0.09788, 0.6008, 0.125, 0.5988, 0.09788, 0.5971, 0.05903, 0.5971, 0.05903, 0.5988, 0.09788, 0.5971, 0.05903, 0.5932, 0.02953, 0.5932, 0.02953, 0.5971, 0.05903, 0.5932, 0.02953, 0.4008, 0.02988, 0.4008, 0.02988, 0.5932, 0.02953, 0.4008, 0.02988, 0.3999, 0.0416, 0.3999, 0.0416, 0.4008, 0.02988, 0.375, 0.0, 0.625, 0.0, 0.625, 0.25, 0.375, 0.25, 0.375, 0.25, 0.625, 0.25, 0.625, 0.5, 0.375, 0.5, 0.375, 0.5, 0.625, 0.5, 0.625, 0.75, 0.375, 0.75, 0.375, 0.75, 0.625, 0.75, 0.625, 1.0, 0.375, 1.0, 0.125, 0.5, 0.375, 0.5, 0.375, 0.75, 0.125, 0.75, 0.625, 0.5, 0.875, 0.5, 0.875, 0.75, 0.625, 0.75, 0.375, 0.0, 0.375, 0.25, 0.625, 0.25, 0.625, 0.0, 0.375, 0.25, 0.375, 0.5, 0.625, 0.5, 0.625, 0.25, 0.375, 0.5, 0.375, 0.75, 0.625, 0.75, 0.625, 0.5, 0.375, 0.75, 0.375, 1.0, 0.625, 1.0, 0.625, 0.75, 0.125, 0.5, 0.125, 0.75, 0.375, 0.75, 0.375, 0.5, 0.625, 0.5, 0.625, 0.75, 0.875, 0.75, 0.875, 0.5, 0.375, 0.0, 0.625, 0.0, 0.625, 0.25, 0.375, 0.25, 0.375, 0.25, 0.625, 0.25, 0.625, 0.5, 0.375, 0.5, 0.375, 0.5, 0.625, 0.5, 0.625, 0.75, 0.375, 0.75, 0.375, 0.75, 0.625, 0.75, 0.625, 1.0, 0.375, 1.0, 0.125, 0.5, 0.375, 0.5, 0.375, 0.75, 0.125, 0.75, 0.625, 0.5, 0.875, 0.5, 0.875, 0.75, 0.625, 0.75, 0.375, 0.0, 0.625, 0.0, 0.625, 0.25, 0.375, 0.25, 0.375, 0.25, 0.625, 0.25, 0.625, 0.5, 0.375, 0.5, 0.375, 0.5, 0.625, 0.5, 0.625, 0.75, 0.375, 0.75, 0.375, 0.75, 0.625, 0.75, 0.625, 1.0, 0.375, 1.0, 0.125, 0.5, 0.375, 0.5, 0.375, 0.75, 0.125, 0.75, 0.625, 0.5, 0.875, 0.5, 0.875, 0.75, 0.625, 0.75, 0.75, 0.7083, 0.75, 0.75, 0.7934, 0.75, 0.7934, 0.7083, 0.75, 0.5, 0.75, 0.5417, 0.7934, 0.5417, 0.7934, 0.5, 0.75, 0.6667, 0.75, 0.7083, 0.7934, 0.7083, 0.7934, 0.6667, 0.375, 0.875, 0.375, 0.9184, 0.625, 0.9184, 0.625, 0.875, 0.75, 0.5417, 0.75, 0.5833, 0.7934, 0.5833, 0.7934, 0.5417, 0.75, 0.625, 0.75, 0.6667, 0.7934, 0.6667, 0.7934, 0.625, 0.75, 0.5833, 0.75, 0.625, 0.7934, 0.625, 0.7934, 0.5833, 0.75, 0.7083, 0.7934, 0.7083, 0.7934, 0.75, 0.75, 0.75, 0.75, 0.5, 0.7934, 0.5, 0.7934, 0.5417, 0.75, 0.5417, 0.75, 0.6667, 0.7934, 0.6667, 0.7934, 0.7083, 0.75, 0.7083, 0.375, 0.875, 0.625, 0.875, 0.625, 0.9184, 0.375, 0.9184, 0.75, 0.5417, 0.7934, 0.5417, 0.7934, 0.5833, 0.75, 0.5833, 0.75, 0.625, 0.7934, 0.625, 0.7934, 0.6667, 0.75, 0.6667, 0.75, 0.5833, 0.7934, 0.5833, 0.7934, 0.625, 0.75, 0.625, 0.4319, 0.25, 0.4419, 0.25, 0.4419, 0.25, 0.4319, 0.25, 0.625, 0.5, 0.4419, 0.5, 0.4657, 0.5, 0.5755, 0.5, 0.5885, 0.5, 0.5984, 0.5, 0.6051, 0.5, 0.5984, 0.5, 0.5885, 0.5, 0.5755, 0.5, 0.625, 0.5, 0.4419, 0.25, 0.625, 0.25, 0.5755, 0.25, 0.4657, 0.25, 0.4657, 0.25, 0.4657, 0.25, 0.4657, 0.25, 0.4657, 0.25, 0.4657, 0.25, 0.4657, 0.25, 0.4799, 0.25, 0.4419, 0.25, 0.125, 0.5, 0.375, 0.5, 0.394, 0.5, 0.4129, 0.5, 0.4319, 0.5, 0.4319, 0.5, 0.4419, 0.5, 0.4419, 0.5, 0.625, 0.5, 0.625, 0.25, 0.4419, 0.25, 0.4419, 0.25, 0.4319, 0.25, 0.4319, 0.25, 0.3296, 0.3333, 0.2273, 0.4167, 0.4129, 0.25, 0.4129, 0.25, 0.4129, 0.25, 0.4129, 0.25, 0.4419, 0.5, 0.4319, 0.5, 0.4319, 0.5, 0.4419, 0.5, 0.375, 0.5, 0.125, 0.5, 0.125, 0.5, 0.375, 0.5, 0.4419, 0.25, 0.4419, 0.25, 0.4419, 0.25, 0.4419, 0.25, 0.4419, 0.5, 0.4419, 0.5, 0.4419, 0.5, 0.4419, 0.5, 0.375, 0.5, 0.394, 0.5, 0.394, 0.5, 0.3925, 0.5, 0.375, 0.5, 0.4319, 0.25, 0.4319, 0.25, 0.4319, 0.25, 0.4319, 0.25, 0.4319, 0.5, 0.4319, 0.5, 0.4319, 0.5, 0.4319, 0.5, 0.625, 0.25, 0.625, 0.5, 0.625, 0.5, 0.625, 0.25, 0.125, 0.5, 0.2273, 0.4167, 0.3296, 0.3333, 0.4319, 0.25, 0.4319, 0.25, 0.4419, 0.25, 0.4419, 0.25, 0.625, 0.25, 0.625, 0.5, 0.4419, 0.5, 0.4419, 0.5, 0.4319, 0.5, 0.4319, 0.5, 0.4129, 0.5, 0.394, 0.5, 0.375, 0.5, 0.4319, 0.5, 0.4129, 0.5, 0.4129, 0.5, 0.4304, 0.5, 0.4319, 0.5, 0.3925, 0.5, 0.375, 0.5, 0.375, 0.5, 0.3925, 0.5, 0.3296, 0.3333, 0.2273, 0.4167, 0.2273, 0.4167, 0.3202, 0.341, 0.3296, 0.3333, 0.4129, 0.5, 0.4319, 0.5, 0.4319, 0.5, 0.4304, 0.5, 0.4129, 0.5, 0.4129, 0.5, 0.4129, 0.5, 0.4129, 0.5, 0.4129, 0.5, 0.4319, 0.5, 0.4319, 0.5, 0.4319, 0.5, 0.4319, 0.5, 0.4129, 0.5, 0.394, 0.5, 0.394, 0.5, 0.4115, 0.5, 0.4129, 0.5, 0.4129, 0.5, 0.4129, 0.5, 0.4129, 0.5, 0.4129, 0.5, 0.4115, 0.5, 0.394, 0.5, 0.394, 0.5, 0.4115, 0.5, 0.394, 0.5, 0.4129, 0.5, 0.4129, 0.5, 0.4115, 0.5, 0.394, 0.5, 0.394, 0.5, 0.394, 0.5, 0.394, 0.5, 0.394, 0.5, 0.394, 0.5, 0.394, 0.5, 0.394, 0.5, 0.394, 0.5, 0.375, 0.5, 0.375, 0.5, 0.375, 0.5, 0.375, 0.5, 0.394, 0.5, 0.375, 0.5, 0.375, 0.5, 0.3925, 0.5, 0.394, 0.5, 0.4319, 0.5, 0.4319, 0.5, 0.4304, 0.5, 0.4304, 0.5, 0.4115, 0.5, 0.4115, 0.5, 0.4129, 0.5, 0.4129, 0.5, 0.3925, 0.5, 0.3925, 0.5, 0.394, 0.5, 0.394, 0.5, 0.4304, 0.5, 0.4129, 0.5, 0.4129, 0.5, 0.4304, 0.5, 0.3296, 0.3333, 0.4319, 0.25, 0.4319, 0.25, 0.4225, 0.2577, 0.3296, 0.3333, 0.4129, 0.25, 0.4301, 0.25, 0.4301, 0.25, 0.4129, 0.25, 0.2273, 0.4167, 0.3296, 0.3333, 0.3296, 0.3333, 0.3202, 0.341, 0.2273, 0.4167, 0.4319, 0.25, 0.3296, 0.3333, 0.3296, 0.3333, 0.4225, 0.2577, 0.4319, 0.25, 0.4129, 0.25, 0.4129, 0.25, 0.4129, 0.25, 0.4129, 0.25, 0.125, 0.5, 0.2273, 0.4167, 0.2273, 0.4167, 0.2179, 0.4243, 0.125, 0.5, 0.394, 0.25, 0.4112, 0.25, 0.4112, 0.25, 0.394, 0.25, 0.394, 0.25, 0.394, 0.25, 0.394, 0.25, 0.394, 0.25, 0.394, 0.25, 0.394, 0.25, 0.394, 0.25, 0.394, 0.25, 0.2273, 0.4167, 0.125, 0.5, 0.125, 0.5, 0.2179, 0.4243, 0.2273, 0.4167, 0.375, 0.25, 0.3922, 0.25, 0.3922, 0.25, 0.375, 0.25, 0.125, 0.5, 0.125, 0.5, 0.125, 0.5, 0.125, 0.5, 0.4319, 0.25, 0.4319, 0.25, 0.4301, 0.25, 0.4301, 0.25, 0.4129, 0.25, 0.4129, 0.25, 0.4112, 0.25, 0.4112, 0.25, 0.394, 0.25, 0.394, 0.25, 0.3922, 0.25, 0.3922, 0.25, 0.4319, 0.25, 0.4319, 0.25, 0.4319, 0.25, 0.4319, 0.25, 0.4419, 0.25, 0.4799, 0.25, 0.5755, 0.25, 0.5885, 0.25, 0.5984, 0.25, 0.6051, 0.25, 0.5984, 0.25, 0.5885, 0.25, 0.5755, 0.25, 0.625, 0.25, 0.625, 0.25, 0.2066, 0.6667, 0.25, 0.6667, 0.25, 0.7083, 0.2066, 0.7083, 0.2066, 0.5, 0.25, 0.5, 0.25, 0.5417, 0.2066, 0.5417, 0.2066, 0.7083, 0.25, 0.7083, 0.25, 0.6667, 0.2066, 0.6667, 0.2066, 0.5833, 0.25, 0.5833, 0.25, 0.625, 0.2066, 0.625, 0.2066, 0.75, 0.25, 0.75, 0.25, 0.7083, 0.2066, 0.7083, 0.2066, 0.6667, 0.25, 0.6667, 0.25, 0.625, 0.2066, 0.625, 0.2066, 0.625, 0.25, 0.625, 0.25, 0.5833, 0.2066, 0.5833, 0.2066, 0.625, 0.25, 0.625, 0.25, 0.6667, 0.2066, 0.6667, 0.2066, 0.7083, 0.25, 0.7083, 0.25, 0.75, 0.2066, 0.75, 0.2066, 0.5417, 0.25, 0.5417, 0.25, 0.5833, 0.2066, 0.5833, 0.625, 0.5, 0.5755, 0.5, 0.4657, 0.5, 0.4657, 0.5, 0.4657, 0.5, 0.4657, 0.5, 0.4657, 0.5, 0.4657, 0.5, 0.4657, 0.5, 0.4419, 0.5, 0.4419, 0.5, 0.2066, 0.5417, 0.25, 0.5417, 0.25, 0.5, 0.2066, 0.5, 0.625, 0.3316, 0.625, 0.375, 0.375, 0.375, 0.375, 0.3316, 0.2066, 0.5833, 0.25, 0.5833, 0.25, 0.5417, 0.2066, 0.5417, 0.375, 0.3316, 0.375, 0.375, 0.625, 0.375, 0.625, 0.3316, 0.4073, 0.3316, 0.375, 0.0, 0.625, 0.0, 0.625, 0.25, 0.375, 0.25, 0.375, 0.25, 0.625, 0.25, 0.625, 0.5, 0.375, 0.5, 0.375, 0.5, 0.625, 0.5, 0.625, 0.75, 0.375, 0.75, 0.375, 0.75, 0.625, 0.75, 0.625, 1.0, 0.375, 1.0, 0.125, 0.5, 0.375, 0.5, 0.375, 0.75, 0.125, 0.75, 0.625, 0.5, 0.875, 0.5, 0.875, 0.75, 0.625, 0.75, 0.375, 0.0, 0.375, 0.25, 0.625, 0.25, 0.625, 0.0, 0.375, 0.25, 0.375, 0.5, 0.625, 0.5, 0.625, 0.25, 0.375, 0.5, 0.375, 0.75, 0.625, 0.75, 0.625, 0.5, 0.375, 0.75, 0.375, 1.0, 0.625, 1.0, 0.625, 0.75, 0.125, 0.5, 0.125, 0.75, 0.375, 0.75, 0.375, 0.5, 0.625, 0.5, 0.625, 0.75, 0.875, 0.75, 0.875, 0.5])
me_cube_016.materials.append(mat_cream_house01)
me_cube_016.materials.append(mat_lightbrown_house01)
me_cube_016.materials.append(mat_window_house01)
me_cube_016.use_remesh_fix_poles = True
me_cube_016.use_remesh_preserve_attributes = False
me_cube_016.use_mirror_vertex_groups = False
me_cube_016.update()

# ---- objects
ob_window03 = bpy.data.objects.new('Window03', me_cube_016)

# ---- transforms, parenting, visibility, modifiers, constraints
ob_window03.location = (0.0, 0.0, 0.0)
ob_window03.lineart.crease_threshold = 0.0

# ---- collection membership
col_collection.objects.link(ob_window03)

# ---- scene / render settings (as saved in the file)
scene.frame_start = 1; scene.frame_end = 250; scene.frame_set(1)
scene.render.engine = 'BLENDER_EEVEE_NEXT'
scene.cycles.use_denoising = False
scene.cycles.samples = 128
scene.cycles.sampling_pattern = 'TABULATED_SOBOL'
scene.cycles.use_adaptive_sampling = False
scene.cycles.use_light_tree = False
scene.view_settings.view_transform = 'Filmic'
bpy.context.view_layer.update()

# ---- added for rendering (the .blend has no active camera): camera
cam_auto = bpy.data.cameras.new('AutoCamera')
cam_auto.lens = 50.0
cam_auto.sensor_width = 36.0
cam_auto.clip_end = 1000.0
ob_auto_camera = bpy.data.objects.new('AutoCamera', cam_auto)
scene.collection.objects.link(ob_auto_camera)
ob_auto_camera.location = (5.9169, -7.10028, 4.60172)
ob_auto_camera.rotation_euler = (1.09748, -7.21219e-08, 0.694738)
scene.camera = ob_auto_camera
bpy.context.view_layer.update()
